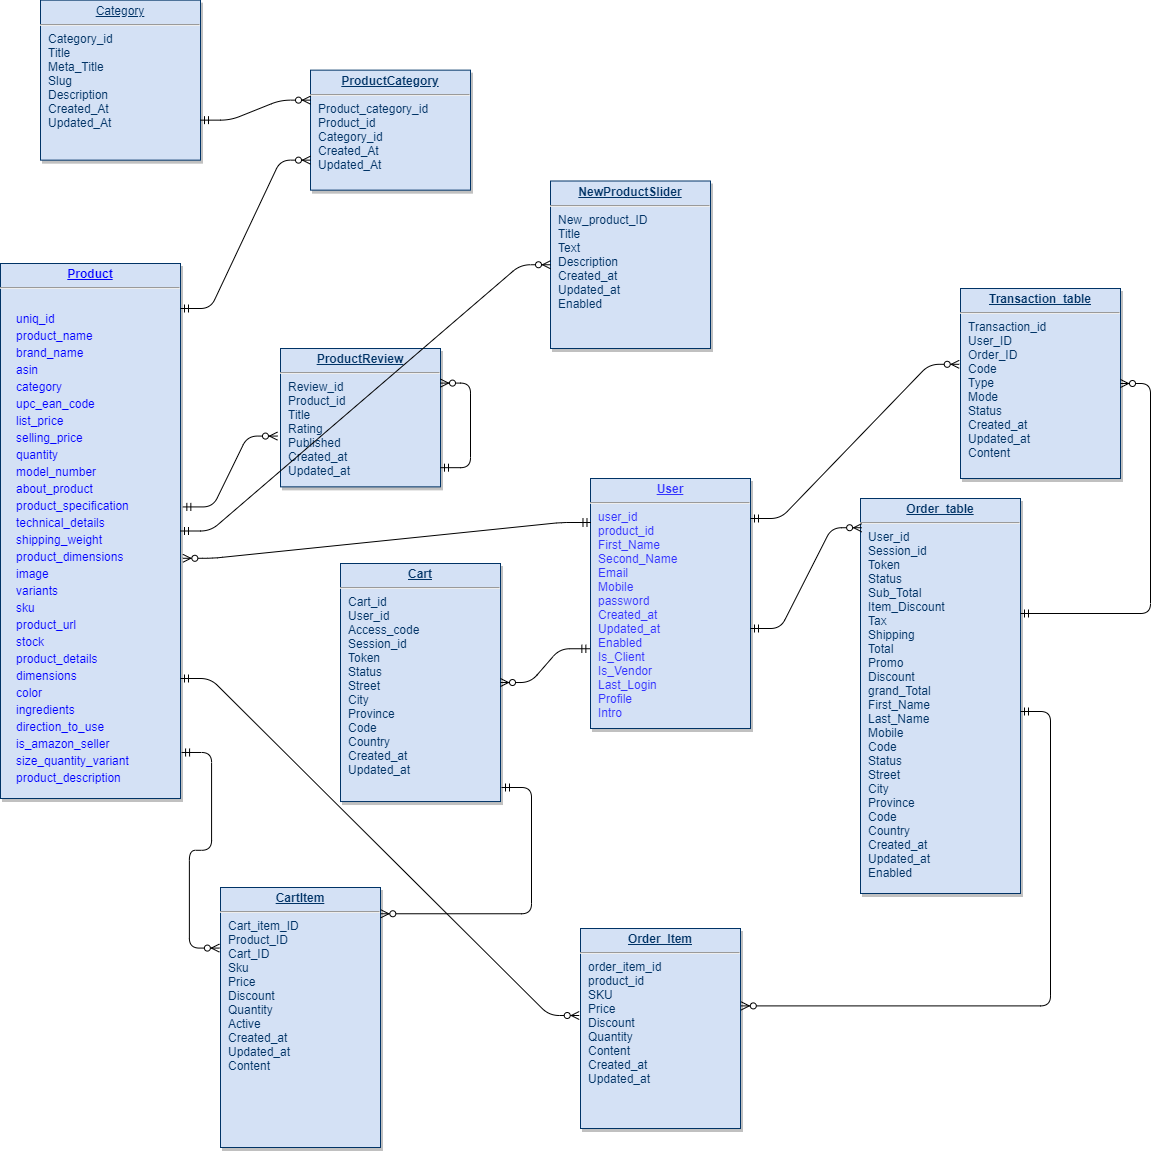

The diagram above was exported from draw.io. Its source (the exported page's mxGraphModel, read from the mxfile embedded in the PNG):
<mxGraphModel dx="1318" dy="539" grid="1" gridSize="10" guides="1" tooltips="1" connect="1" arrows="1" fold="1" page="1" pageScale="1" pageWidth="826" pageHeight="1169" background="#ffffff" math="0" shadow="0">
  <root>
    <mxCell id="0" />
    <mxCell id="1" parent="0" />
    <mxCell id="19" value="&lt;p style=&quot;margin: 0px ; margin-top: 4px ; text-align: center ; text-decoration: underline&quot;&gt;&lt;b&gt;ProductCategory&lt;/b&gt;&lt;/p&gt;&lt;hr&gt;&lt;p style=&quot;margin: 0px ; margin-left: 8px&quot;&gt;Product_category_id&lt;/p&gt;&lt;p style=&quot;margin: 0px ; margin-left: 8px&quot;&gt;Product_id&lt;br&gt;Category_id&lt;/p&gt;&lt;p style=&quot;margin: 0px ; margin-left: 8px&quot;&gt;Created_At&lt;/p&gt;&lt;p style=&quot;margin: 0px ; margin-left: 8px&quot;&gt;Updated_At&lt;/p&gt;" style="verticalAlign=top;align=left;overflow=fill;fontSize=12;fontFamily=Helvetica;html=1;strokeColor=#003366;shadow=1;fillColor=#D4E1F5;fontColor=#003366" parent="1" vertex="1">
      <mxGeometry x="310.0000000000001" y="91.64000000000044" width="160" height="120" as="geometry" />
    </mxCell>
    <mxCell id="20" value="&lt;p style=&quot;margin: 0px ; margin-top: 4px ; text-align: center ; text-decoration: underline&quot;&gt;&lt;b&gt;NewProductSlider&lt;/b&gt;&lt;/p&gt;&lt;hr&gt;&lt;p style=&quot;margin: 0px ; margin-left: 8px&quot;&gt;New_product_ID&lt;/p&gt;&lt;p style=&quot;margin: 0px ; margin-left: 8px&quot;&gt;Title&lt;/p&gt;&lt;p style=&quot;margin: 0px ; margin-left: 8px&quot;&gt;Text&lt;/p&gt;&lt;p style=&quot;margin: 0px ; margin-left: 8px&quot;&gt;Description&lt;/p&gt;&lt;p style=&quot;margin: 0px ; margin-left: 8px&quot;&gt;Created_at&lt;/p&gt;&lt;p style=&quot;margin: 0px ; margin-left: 8px&quot;&gt;Updated_at&lt;/p&gt;&lt;p style=&quot;margin: 0px ; margin-left: 8px&quot;&gt;Enabled&lt;/p&gt;" style="verticalAlign=top;align=left;overflow=fill;fontSize=12;fontFamily=Helvetica;html=1;strokeColor=#003366;shadow=1;fillColor=#D4E1F5;fontColor=#003366" parent="1" vertex="1">
      <mxGeometry x="550" y="202.5" width="160" height="167.5" as="geometry" />
    </mxCell>
    <mxCell id="21" value="&lt;p style=&quot;margin: 0px ; margin-top: 4px ; text-align: center ; text-decoration: underline&quot;&gt;&lt;b&gt;&lt;font style=&quot;font-size: 12px&quot; color=&quot;#0000ff&quot;&gt;Product&lt;/font&gt;&lt;/b&gt;&lt;/p&gt;&lt;hr&gt;&lt;pre style=&quot;box-sizing: border-box ; margin-top: 0px ; margin-bottom: 16px ; overflow-wrap: normal ; padding: 16px ; overflow: auto ; line-height: 1.45 ; border-radius: 6px&quot;&gt;&lt;code style=&quot;box-sizing: border-box ; padding: 0px ; margin: 0px ; border-radius: 6px ; word-break: normal ; border: 0px ; display: inline ; overflow: visible ; line-height: inherit ; overflow-wrap: normal&quot;&gt;&lt;font face=&quot;Helvetica&quot; style=&quot;font-size: 12px&quot; color=&quot;#0000ff&quot;&gt;uniq_id&lt;br&gt;product_name&lt;br&gt;brand_name&lt;br&gt;asin&lt;br&gt;category&lt;br&gt;upc_ean_code&lt;br&gt;list_price&lt;br&gt;selling_price&lt;br&gt;quantity&lt;br&gt;model_number&lt;br&gt;about_product&lt;br&gt;product_specification&lt;br&gt;technical_details&lt;br&gt;shipping_weight&lt;br&gt;product_dimensions&lt;br&gt;image&lt;br&gt;variants&lt;br&gt;sku&lt;br&gt;product_url&lt;br&gt;stock&lt;br&gt;product_details&lt;br&gt;dimensions&lt;br&gt;color&lt;br&gt;ingredients&lt;br&gt;direction_to_use&lt;br&gt;is_amazon_seller&lt;br&gt;size_quantity_variant&lt;br&gt;product_description&lt;/font&gt;&lt;/code&gt;&lt;/pre&gt;" style="verticalAlign=top;align=left;overflow=fill;fontSize=12;fontFamily=Helvetica;html=1;strokeColor=#003366;shadow=1;fillColor=#D4E1F5;fontColor=#003366" parent="1" vertex="1">
      <mxGeometry y="285" width="180" height="535" as="geometry" />
    </mxCell>
    <mxCell id="22" value="&lt;p style=&quot;margin: 0px ; margin-top: 4px ; text-align: center ; text-decoration: underline&quot;&gt;&lt;b&gt;CartItem&lt;/b&gt;&lt;/p&gt;&lt;hr&gt;&lt;p style=&quot;margin: 0px ; margin-left: 8px&quot;&gt;Cart_item_ID&lt;/p&gt;&lt;p style=&quot;margin: 0px ; margin-left: 8px&quot;&gt;&lt;span&gt;Product_ID&lt;/span&gt;&lt;br&gt;&lt;/p&gt;&lt;p style=&quot;margin: 0px ; margin-left: 8px&quot;&gt;&lt;span&gt;Cart_ID&lt;/span&gt;&lt;/p&gt;&lt;p style=&quot;margin: 0px ; margin-left: 8px&quot;&gt;Sku&lt;/p&gt;&lt;p style=&quot;margin: 0px ; margin-left: 8px&quot;&gt;Price&lt;/p&gt;&lt;p style=&quot;margin: 0px ; margin-left: 8px&quot;&gt;Discount&lt;/p&gt;&lt;p style=&quot;margin: 0px ; margin-left: 8px&quot;&gt;Quantity&lt;/p&gt;&lt;p style=&quot;margin: 0px ; margin-left: 8px&quot;&gt;Active&lt;/p&gt;&lt;p style=&quot;margin: 0px ; margin-left: 8px&quot;&gt;Created_at&lt;/p&gt;&lt;p style=&quot;margin: 0px ; margin-left: 8px&quot;&gt;Updated_at&lt;/p&gt;&lt;p style=&quot;margin: 0px ; margin-left: 8px&quot;&gt;Content&lt;/p&gt;" style="verticalAlign=top;align=left;overflow=fill;fontSize=12;fontFamily=Helvetica;html=1;strokeColor=#003366;shadow=1;fillColor=#D4E1F5;fontColor=#003366" parent="1" vertex="1">
      <mxGeometry x="220" y="909" width="160" height="260" as="geometry" />
    </mxCell>
    <mxCell id="23" value="&lt;p style=&quot;margin: 0px ; margin-top: 4px ; text-align: center ; text-decoration: underline&quot;&gt;&lt;b&gt;ProductReview&lt;/b&gt;&lt;/p&gt;&lt;hr&gt;&lt;p style=&quot;margin: 0px ; margin-left: 8px&quot;&gt;Review_id&lt;/p&gt;&lt;p style=&quot;margin: 0px ; margin-left: 8px&quot;&gt;Product_id&lt;/p&gt;&lt;p style=&quot;margin: 0px ; margin-left: 8px&quot;&gt;Title&lt;/p&gt;&lt;p style=&quot;margin: 0px ; margin-left: 8px&quot;&gt;Rating&lt;/p&gt;&lt;p style=&quot;margin: 0px ; margin-left: 8px&quot;&gt;Published&lt;/p&gt;&lt;p style=&quot;margin: 0px ; margin-left: 8px&quot;&gt;Created_at&lt;/p&gt;&lt;p style=&quot;margin: 0px ; margin-left: 8px&quot;&gt;Updated_at&lt;/p&gt;&lt;p style=&quot;margin: 0px ; margin-left: 8px&quot;&gt;&lt;br&gt;&lt;/p&gt;" style="verticalAlign=top;align=left;overflow=fill;fontSize=12;fontFamily=Helvetica;html=1;strokeColor=#003366;shadow=1;fillColor=#D4E1F5;fontColor=#003366" parent="1" vertex="1">
      <mxGeometry x="280" y="370" width="160" height="138.36" as="geometry" />
    </mxCell>
    <mxCell id="24" value="&lt;p style=&quot;margin: 0px ; margin-top: 4px ; text-align: center ; text-decoration: underline&quot;&gt;&lt;font color=&quot;#3333ff&quot;&gt;&lt;b&gt;User&lt;/b&gt;&lt;/font&gt;&lt;/p&gt;&lt;hr&gt;&lt;p style=&quot;margin: 0px ; margin-left: 8px&quot;&gt;&lt;font color=&quot;#3333ff&quot;&gt;user_id&lt;/font&gt;&lt;/p&gt;&lt;p style=&quot;margin: 0px ; margin-left: 8px&quot;&gt;&lt;font color=&quot;#3333ff&quot;&gt;product_id&lt;/font&gt;&lt;/p&gt;&lt;p style=&quot;margin: 0px ; margin-left: 8px&quot;&gt;&lt;font color=&quot;#3333ff&quot;&gt;First_Name&lt;/font&gt;&lt;/p&gt;&lt;p style=&quot;margin: 0px ; margin-left: 8px&quot;&gt;&lt;font color=&quot;#3333ff&quot;&gt;Second_Name&lt;/font&gt;&lt;/p&gt;&lt;p style=&quot;margin: 0px ; margin-left: 8px&quot;&gt;&lt;font color=&quot;#3333ff&quot;&gt;Email&lt;/font&gt;&lt;/p&gt;&lt;p style=&quot;margin: 0px ; margin-left: 8px&quot;&gt;&lt;font color=&quot;#3333ff&quot;&gt;Mobile&lt;/font&gt;&lt;/p&gt;&lt;p style=&quot;margin: 0px ; margin-left: 8px&quot;&gt;&lt;font color=&quot;#3333ff&quot;&gt;password&lt;/font&gt;&lt;/p&gt;&lt;p style=&quot;margin: 0px ; margin-left: 8px&quot;&gt;&lt;font color=&quot;#3333ff&quot;&gt;Created_at&lt;/font&gt;&lt;/p&gt;&lt;p style=&quot;margin: 0px ; margin-left: 8px&quot;&gt;&lt;font color=&quot;#3333ff&quot;&gt;Updated_at&lt;/font&gt;&lt;/p&gt;&lt;p style=&quot;margin: 0px ; margin-left: 8px&quot;&gt;&lt;font color=&quot;#3333ff&quot;&gt;Enabled&lt;/font&gt;&lt;/p&gt;&lt;p style=&quot;margin: 0px ; margin-left: 8px&quot;&gt;&lt;font color=&quot;#3333ff&quot;&gt;Is_Client&lt;/font&gt;&lt;/p&gt;&lt;p style=&quot;margin: 0px ; margin-left: 8px&quot;&gt;&lt;font color=&quot;#3333ff&quot;&gt;Is_Vendor&lt;/font&gt;&lt;/p&gt;&lt;p style=&quot;margin: 0px ; margin-left: 8px&quot;&gt;&lt;font color=&quot;#3333ff&quot;&gt;Last_Login&lt;/font&gt;&lt;/p&gt;&lt;p style=&quot;margin: 0px ; margin-left: 8px&quot;&gt;&lt;font color=&quot;#3333ff&quot;&gt;Profile&lt;/font&gt;&lt;/p&gt;&lt;p style=&quot;margin: 0px ; margin-left: 8px&quot;&gt;&lt;font color=&quot;#3333ff&quot;&gt;Intro&lt;/font&gt;&lt;/p&gt;" style="verticalAlign=top;align=left;overflow=fill;fontSize=12;fontFamily=Helvetica;html=1;strokeColor=#003366;shadow=1;fillColor=#D4E1F5;fontColor=#003366" parent="1" vertex="1">
      <mxGeometry x="590" y="500" width="160" height="250" as="geometry" />
    </mxCell>
    <mxCell id="25" value="&lt;p style=&quot;margin: 0px ; margin-top: 4px ; text-align: center ; text-decoration: underline&quot;&gt;Category&lt;/p&gt;&lt;hr&gt;&lt;p style=&quot;margin: 0px ; margin-left: 8px&quot;&gt;Category_id&lt;/p&gt;&lt;p style=&quot;margin: 0px ; margin-left: 8px&quot;&gt;Title&lt;/p&gt;&lt;p style=&quot;margin: 0px ; margin-left: 8px&quot;&gt;Meta_Title&lt;/p&gt;&lt;p style=&quot;margin: 0px ; margin-left: 8px&quot;&gt;Slug&lt;/p&gt;&lt;p style=&quot;margin: 0px ; margin-left: 8px&quot;&gt;Description&lt;/p&gt;&lt;p style=&quot;margin: 0px ; margin-left: 8px&quot;&gt;Created_At&lt;/p&gt;&lt;p style=&quot;margin: 0px ; margin-left: 8px&quot;&gt;Updated_At&lt;/p&gt;" style="verticalAlign=top;align=left;overflow=fill;fontSize=12;fontFamily=Helvetica;html=1;strokeColor=#003366;shadow=1;fillColor=#D4E1F5;fontColor=#003366" parent="1" vertex="1">
      <mxGeometry x="40.00000000000005" y="21.640000000000366" width="160" height="160" as="geometry" />
    </mxCell>
    <mxCell id="27" value="&lt;p style=&quot;margin: 0px ; margin-top: 4px ; text-align: center ; text-decoration: underline&quot;&gt;&lt;strong&gt;Order_Item&lt;/strong&gt;&lt;/p&gt;&lt;hr&gt;&lt;p style=&quot;margin: 0px ; margin-left: 8px&quot;&gt;order_item_id&lt;br&gt;product_id&lt;/p&gt;&lt;p style=&quot;margin: 0px ; margin-left: 8px&quot;&gt;SKU&lt;/p&gt;&lt;p style=&quot;margin: 0px ; margin-left: 8px&quot;&gt;Price&lt;/p&gt;&lt;p style=&quot;margin: 0px ; margin-left: 8px&quot;&gt;Discount&lt;/p&gt;&lt;p style=&quot;margin: 0px ; margin-left: 8px&quot;&gt;Quantity&lt;/p&gt;&lt;p style=&quot;margin: 0px ; margin-left: 8px&quot;&gt;Content&lt;/p&gt;&lt;p style=&quot;margin: 0px ; margin-left: 8px&quot;&gt;Created_at&lt;/p&gt;&lt;p style=&quot;margin: 0px ; margin-left: 8px&quot;&gt;Updated_at&lt;/p&gt;&lt;p style=&quot;margin: 0px ; margin-left: 8px&quot;&gt;&lt;br&gt;&lt;/p&gt;" style="verticalAlign=top;align=left;overflow=fill;fontSize=12;fontFamily=Helvetica;html=1;strokeColor=#003366;shadow=1;fillColor=#D4E1F5;fontColor=#003366" parent="1" vertex="1">
      <mxGeometry x="580" y="950" width="160" height="200" as="geometry" />
    </mxCell>
    <mxCell id="29" value="&lt;p style=&quot;margin: 0px ; margin-top: 4px ; text-align: center ; text-decoration: underline&quot;&gt;&lt;b&gt;Cart&lt;/b&gt;&lt;/p&gt;&lt;hr&gt;&lt;p style=&quot;margin: 0px ; margin-left: 8px&quot;&gt;Cart_id&lt;/p&gt;&lt;p style=&quot;margin: 0px ; margin-left: 8px&quot;&gt;User_id&lt;/p&gt;&lt;p style=&quot;margin: 0px ; margin-left: 8px&quot;&gt;Access_code&lt;/p&gt;&lt;p style=&quot;margin: 0px ; margin-left: 8px&quot;&gt;Session_id&lt;/p&gt;&lt;p style=&quot;margin: 0px ; margin-left: 8px&quot;&gt;Token&lt;/p&gt;&lt;p style=&quot;margin: 0px ; margin-left: 8px&quot;&gt;Status&lt;/p&gt;&lt;p style=&quot;margin: 0px ; margin-left: 8px&quot;&gt;Street&lt;/p&gt;&lt;p style=&quot;margin: 0px ; margin-left: 8px&quot;&gt;City&lt;/p&gt;&lt;p style=&quot;margin: 0px ; margin-left: 8px&quot;&gt;Province&lt;/p&gt;&lt;p style=&quot;margin: 0px ; margin-left: 8px&quot;&gt;Code&lt;/p&gt;&lt;p style=&quot;margin: 0px ; margin-left: 8px&quot;&gt;Country&lt;/p&gt;&lt;p style=&quot;margin: 0px ; margin-left: 8px&quot;&gt;Created_at&lt;/p&gt;&lt;p style=&quot;margin: 0px ; margin-left: 8px&quot;&gt;Updated_at&lt;/p&gt;&lt;p style=&quot;margin: 0px ; margin-left: 8px&quot;&gt;&lt;br&gt;&lt;/p&gt;" style="verticalAlign=top;align=left;overflow=fill;fontSize=12;fontFamily=Helvetica;html=1;strokeColor=#003366;shadow=1;fillColor=#D4E1F5;fontColor=#003366" parent="1" vertex="1">
      <mxGeometry x="340" y="585" width="160" height="238.04" as="geometry" />
    </mxCell>
    <mxCell id="30" value="&lt;p style=&quot;margin: 0px ; margin-top: 4px ; text-align: center ; text-decoration: underline&quot;&gt;&lt;b&gt;Order_table&lt;/b&gt;&lt;/p&gt;&lt;hr&gt;&lt;p style=&quot;margin: 0px ; margin-left: 8px&quot;&gt;User_id&lt;/p&gt;&lt;p style=&quot;margin: 0px ; margin-left: 8px&quot;&gt;Session_id&lt;/p&gt;&lt;p style=&quot;margin: 0px ; margin-left: 8px&quot;&gt;Token&lt;/p&gt;&lt;p style=&quot;margin: 0px ; margin-left: 8px&quot;&gt;Status&lt;/p&gt;&lt;p style=&quot;margin: 0px ; margin-left: 8px&quot;&gt;Sub_Total&lt;/p&gt;&lt;p style=&quot;margin: 0px ; margin-left: 8px&quot;&gt;Item_Discount&lt;/p&gt;&lt;p style=&quot;margin: 0px ; margin-left: 8px&quot;&gt;Tax&lt;/p&gt;&lt;p style=&quot;margin: 0px ; margin-left: 8px&quot;&gt;Shipping&lt;/p&gt;&lt;p style=&quot;margin: 0px ; margin-left: 8px&quot;&gt;Total&lt;/p&gt;&lt;p style=&quot;margin: 0px ; margin-left: 8px&quot;&gt;Promo&lt;/p&gt;&lt;p style=&quot;margin: 0px ; margin-left: 8px&quot;&gt;Discount&lt;/p&gt;&lt;p style=&quot;margin: 0px ; margin-left: 8px&quot;&gt;grand_Total&lt;/p&gt;&lt;p style=&quot;margin: 0px ; margin-left: 8px&quot;&gt;First_Name&lt;/p&gt;&lt;p style=&quot;margin: 0px ; margin-left: 8px&quot;&gt;Last_Name&lt;/p&gt;&lt;p style=&quot;margin: 0px ; margin-left: 8px&quot;&gt;Mobile&lt;/p&gt;&lt;p style=&quot;margin: 0px ; margin-left: 8px&quot;&gt;Code&lt;/p&gt;&lt;p style=&quot;margin: 0px 0px 0px 8px&quot;&gt;Status&lt;/p&gt;&lt;p style=&quot;margin: 0px 0px 0px 8px&quot;&gt;Street&lt;/p&gt;&lt;p style=&quot;margin: 0px 0px 0px 8px&quot;&gt;City&lt;/p&gt;&lt;p style=&quot;margin: 0px 0px 0px 8px&quot;&gt;Province&lt;/p&gt;&lt;p style=&quot;margin: 0px 0px 0px 8px&quot;&gt;Code&lt;/p&gt;&lt;p style=&quot;margin: 0px 0px 0px 8px&quot;&gt;Country&lt;/p&gt;&lt;p style=&quot;margin: 0px ; margin-left: 8px&quot;&gt;Created_at&lt;/p&gt;&lt;p style=&quot;margin: 0px ; margin-left: 8px&quot;&gt;Updated_at&lt;/p&gt;&lt;p style=&quot;margin: 0px ; margin-left: 8px&quot;&gt;Enabled&lt;/p&gt;" style="verticalAlign=top;align=left;overflow=fill;fontSize=12;fontFamily=Helvetica;html=1;strokeColor=#003366;shadow=1;fillColor=#D4E1F5;fontColor=#003366" parent="1" vertex="1">
      <mxGeometry x="860" y="520" width="160" height="395" as="geometry" />
    </mxCell>
    <mxCell id="35" value="&lt;p style=&quot;margin: 0px ; margin-top: 4px ; text-align: center ; text-decoration: underline&quot;&gt;&lt;b&gt;Transaction_table&lt;/b&gt;&lt;/p&gt;&lt;hr&gt;&lt;p style=&quot;margin: 0px ; margin-left: 8px&quot;&gt;Transaction_id&lt;/p&gt;&lt;p style=&quot;margin: 0px ; margin-left: 8px&quot;&gt;User_ID&lt;/p&gt;&lt;p style=&quot;margin: 0px ; margin-left: 8px&quot;&gt;Order_ID&lt;/p&gt;&lt;p style=&quot;margin: 0px ; margin-left: 8px&quot;&gt;Code&lt;/p&gt;&lt;p style=&quot;margin: 0px ; margin-left: 8px&quot;&gt;Type&lt;/p&gt;&lt;p style=&quot;margin: 0px ; margin-left: 8px&quot;&gt;Mode&lt;/p&gt;&lt;p style=&quot;margin: 0px ; margin-left: 8px&quot;&gt;Status&lt;/p&gt;&lt;p style=&quot;margin: 0px ; margin-left: 8px&quot;&gt;Created_at&lt;/p&gt;&lt;p style=&quot;margin: 0px ; margin-left: 8px&quot;&gt;Updated_at&lt;/p&gt;&lt;p style=&quot;margin: 0px ; margin-left: 8px&quot;&gt;Content&lt;/p&gt;" style="verticalAlign=top;align=left;overflow=fill;fontSize=12;fontFamily=Helvetica;html=1;strokeColor=#003366;shadow=1;fillColor=#D4E1F5;fontColor=#003366" parent="1" vertex="1">
      <mxGeometry x="960" y="310.0000000000001" width="160" height="190" as="geometry" />
    </mxCell>
    <mxCell id="4ZEjt2ep8jstscbHdTfe-117" value="" style="edgeStyle=entityRelationEdgeStyle;fontSize=12;html=1;endArrow=ERzeroToMany;startArrow=ERmandOne;exitX=1;exitY=0.75;exitDx=0;exitDy=0;entryX=0;entryY=0.25;entryDx=0;entryDy=0;" parent="1" source="25" target="19" edge="1">
      <mxGeometry width="100" height="100" relative="1" as="geometry">
        <mxPoint x="190" y="140" as="sourcePoint" />
        <mxPoint x="320" y="110" as="targetPoint" />
      </mxGeometry>
    </mxCell>
    <mxCell id="4ZEjt2ep8jstscbHdTfe-118" value="" style="edgeStyle=entityRelationEdgeStyle;fontSize=12;html=1;endArrow=ERzeroToMany;startArrow=ERmandOne;entryX=0;entryY=0.75;entryDx=0;entryDy=0;" parent="1" target="19" edge="1">
      <mxGeometry width="100" height="100" relative="1" as="geometry">
        <mxPoint x="180" y="330" as="sourcePoint" />
        <mxPoint x="280" y="230" as="targetPoint" />
      </mxGeometry>
    </mxCell>
    <mxCell id="4ZEjt2ep8jstscbHdTfe-119" value="" style="edgeStyle=entityRelationEdgeStyle;fontSize=12;html=1;endArrow=ERzeroToMany;startArrow=ERmandOne;entryX=-0.019;entryY=0.633;entryDx=0;entryDy=0;entryPerimeter=0;exitX=1.013;exitY=0.455;exitDx=0;exitDy=0;exitPerimeter=0;" parent="1" source="21" target="23" edge="1">
      <mxGeometry width="100" height="100" relative="1" as="geometry">
        <mxPoint x="270" y="280" as="sourcePoint" />
        <mxPoint x="670" y="270" as="targetPoint" />
      </mxGeometry>
    </mxCell>
    <mxCell id="4ZEjt2ep8jstscbHdTfe-120" value="" style="edgeStyle=entityRelationEdgeStyle;fontSize=12;html=1;endArrow=ERzeroToMany;startArrow=ERmandOne;exitX=1.013;exitY=0.158;exitDx=0;exitDy=0;exitPerimeter=0;entryX=0;entryY=0.5;entryDx=0;entryDy=0;" parent="1" source="21" target="20" edge="1">
      <mxGeometry width="100" height="100" relative="1" as="geometry">
        <mxPoint x="600" y="400" as="sourcePoint" />
        <mxPoint x="700" y="300" as="targetPoint" />
      </mxGeometry>
    </mxCell>
    <mxCell id="4ZEjt2ep8jstscbHdTfe-122" value="" style="edgeStyle=entityRelationEdgeStyle;fontSize=12;html=1;endArrow=ERzeroToMany;startArrow=ERmandOne;entryX=0.007;entryY=0.074;entryDx=0;entryDy=0;entryPerimeter=0;" parent="1" target="30" edge="1">
      <mxGeometry width="100" height="100" relative="1" as="geometry">
        <mxPoint x="750" y="650" as="sourcePoint" />
        <mxPoint x="850" y="550" as="targetPoint" />
      </mxGeometry>
    </mxCell>
    <mxCell id="4ZEjt2ep8jstscbHdTfe-123" value="" style="edgeStyle=entityRelationEdgeStyle;fontSize=12;html=1;endArrow=ERzeroToMany;startArrow=ERmandOne;entryX=-0.008;entryY=0.399;entryDx=0;entryDy=0;entryPerimeter=0;" parent="1" target="35" edge="1">
      <mxGeometry width="100" height="100" relative="1" as="geometry">
        <mxPoint x="750" y="540" as="sourcePoint" />
        <mxPoint x="850" y="440" as="targetPoint" />
      </mxGeometry>
    </mxCell>
    <mxCell id="4ZEjt2ep8jstscbHdTfe-125" value="" style="edgeStyle=entityRelationEdgeStyle;fontSize=12;html=1;endArrow=ERzeroToMany;startArrow=ERmandOne;exitX=-0.004;exitY=0.681;exitDx=0;exitDy=0;exitPerimeter=0;entryX=1;entryY=0.5;entryDx=0;entryDy=0;" parent="1" source="24" target="29" edge="1">
      <mxGeometry width="100" height="100" relative="1" as="geometry">
        <mxPoint x="560" y="860" as="sourcePoint" />
        <mxPoint x="660" y="760" as="targetPoint" />
      </mxGeometry>
    </mxCell>
    <mxCell id="4ZEjt2ep8jstscbHdTfe-126" value="" style="edgeStyle=entityRelationEdgeStyle;fontSize=12;html=1;endArrow=ERzeroToMany;startArrow=ERmandOne;entryX=1.005;entryY=0.387;entryDx=0;entryDy=0;entryPerimeter=0;" parent="1" target="27" edge="1">
      <mxGeometry width="100" height="100" relative="1" as="geometry">
        <mxPoint x="1020" y="733" as="sourcePoint" />
        <mxPoint x="1110" y="633.04" as="targetPoint" />
      </mxGeometry>
    </mxCell>
    <mxCell id="4ZEjt2ep8jstscbHdTfe-127" value="" style="edgeStyle=entityRelationEdgeStyle;fontSize=12;html=1;endArrow=ERzeroToMany;startArrow=ERmandOne;" parent="1" target="35" edge="1">
      <mxGeometry width="100" height="100" relative="1" as="geometry">
        <mxPoint x="1020" y="635" as="sourcePoint" />
        <mxPoint x="1120" y="535" as="targetPoint" />
      </mxGeometry>
    </mxCell>
    <mxCell id="4ZEjt2ep8jstscbHdTfe-128" value="" style="edgeStyle=entityRelationEdgeStyle;fontSize=12;html=1;endArrow=ERzeroToMany;startArrow=ERmandOne;exitX=1.006;exitY=0.914;exitDx=0;exitDy=0;exitPerimeter=0;entryX=-0.007;entryY=0.233;entryDx=0;entryDy=0;entryPerimeter=0;" parent="1" target="22" edge="1" source="21">
      <mxGeometry width="100" height="100" relative="1" as="geometry">
        <mxPoint x="190" y="770" as="sourcePoint" />
        <mxPoint x="180" y="986" as="targetPoint" />
      </mxGeometry>
    </mxCell>
    <mxCell id="4ZEjt2ep8jstscbHdTfe-129" value="" style="edgeStyle=entityRelationEdgeStyle;fontSize=12;html=1;endArrow=ERzeroToMany;startArrow=ERmandOne;entryX=1.002;entryY=0.101;entryDx=0;entryDy=0;entryPerimeter=0;" parent="1" target="22" edge="1">
      <mxGeometry width="100" height="100" relative="1" as="geometry">
        <mxPoint x="501" y="809" as="sourcePoint" />
        <mxPoint x="550" y="890" as="targetPoint" />
      </mxGeometry>
    </mxCell>
    <mxCell id="4ZEjt2ep8jstscbHdTfe-130" value="" style="edgeStyle=entityRelationEdgeStyle;fontSize=12;html=1;endArrow=ERzeroToMany;startArrow=ERmandOne;entryX=1;entryY=0.25;entryDx=0;entryDy=0;" parent="1" target="23" edge="1">
      <mxGeometry width="100" height="100" relative="1" as="geometry">
        <mxPoint x="440" y="489.18" as="sourcePoint" />
        <mxPoint x="540" y="389.18" as="targetPoint" />
      </mxGeometry>
    </mxCell>
    <mxCell id="4ZEjt2ep8jstscbHdTfe-131" value="" style="edgeStyle=entityRelationEdgeStyle;fontSize=12;html=1;endArrow=ERzeroToMany;startArrow=ERmandOne;entryX=-0.008;entryY=0.435;entryDx=0;entryDy=0;entryPerimeter=0;" parent="1" target="27" edge="1">
      <mxGeometry width="100" height="100" relative="1" as="geometry">
        <mxPoint x="180" y="700" as="sourcePoint" />
        <mxPoint x="280" y="600" as="targetPoint" />
      </mxGeometry>
    </mxCell>
    <mxCell id="4ZEjt2ep8jstscbHdTfe-132" value="" style="edgeStyle=entityRelationEdgeStyle;fontSize=12;html=1;endArrow=ERzeroToMany;startArrow=ERmandOne;exitX=0.003;exitY=0.176;exitDx=0;exitDy=0;entryX=1.013;entryY=0.551;entryDx=0;entryDy=0;entryPerimeter=0;exitPerimeter=0;" parent="1" source="24" target="21" edge="1">
      <mxGeometry width="100" height="100" relative="1" as="geometry">
        <mxPoint x="510" y="550" as="sourcePoint" />
        <mxPoint x="610" y="450" as="targetPoint" />
      </mxGeometry>
    </mxCell>
  </root>
</mxGraphModel>